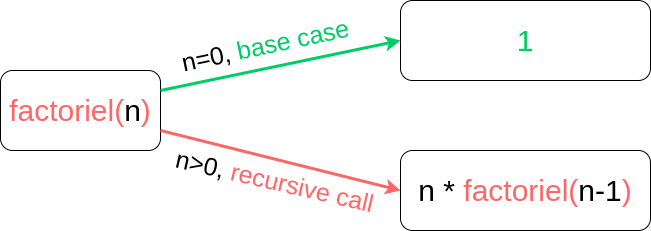

The diagram above was exported from draw.io. Its source (the exported page's mxGraphModel, read from the mxfile embedded in the PNG):
<mxGraphModel dx="944" dy="604" grid="1" gridSize="10" guides="1" tooltips="1" connect="1" arrows="1" fold="1" page="1" pageScale="1" pageWidth="850" pageHeight="1100" math="0" shadow="0">
  <root>
    <mxCell id="0" />
    <mxCell id="1" parent="0" />
    <mxCell id="-_OFUOZxOQUn3_FQk52S-1" value="" style="group" vertex="1" connectable="0" parent="1">
      <mxGeometry x="40" y="90" width="650" height="230" as="geometry" />
    </mxCell>
    <mxCell id="n6kNi31mKcQtFWQz3goO-1" value="&lt;font style=&quot;font-size: 30px&quot; color=&quot;#ff6666&quot;&gt;factoriel(&lt;/font&gt;&lt;font style=&quot;font-size: 30px&quot;&gt;n&lt;/font&gt;&lt;font style=&quot;font-size: 30px&quot; color=&quot;#ff6666&quot;&gt;)&lt;/font&gt;" style="text;html=1;fillColor=none;align=center;verticalAlign=middle;whiteSpace=wrap;rounded=1;strokeColor=#000000;glass=0;shadow=0;" parent="-_OFUOZxOQUn3_FQk52S-1" vertex="1">
      <mxGeometry y="70" width="160" height="80" as="geometry" />
    </mxCell>
    <mxCell id="n6kNi31mKcQtFWQz3goO-2" value="&lt;font style=&quot;font-size: 30px&quot;&gt;&lt;font color=&quot;#00cc66&quot;&gt;1&lt;/font&gt;&lt;/font&gt;" style="text;html=1;fillColor=none;align=center;verticalAlign=middle;whiteSpace=wrap;rounded=1;strokeColor=#000000;" parent="-_OFUOZxOQUn3_FQk52S-1" vertex="1">
      <mxGeometry x="400" width="250" height="80" as="geometry" />
    </mxCell>
    <mxCell id="n6kNi31mKcQtFWQz3goO-3" value="&lt;font style=&quot;font-size: 30px&quot;&gt;n *&amp;nbsp;&lt;/font&gt;&lt;font color=&quot;#ff6666&quot; style=&quot;font-size: 30px&quot;&gt;factoriel(&lt;/font&gt;&lt;font style=&quot;font-size: 30px&quot;&gt;n-1&lt;/font&gt;&lt;font color=&quot;#ff6666&quot; style=&quot;font-size: 30px&quot;&gt;)&lt;/font&gt;" style="text;html=1;fillColor=none;align=center;verticalAlign=middle;whiteSpace=wrap;rounded=1;strokeColor=#000000;" parent="-_OFUOZxOQUn3_FQk52S-1" vertex="1">
      <mxGeometry x="400" y="150" width="250" height="80" as="geometry" />
    </mxCell>
    <mxCell id="n6kNi31mKcQtFWQz3goO-5" value="" style="endArrow=classic;html=1;exitX=1;exitY=0.25;exitDx=0;exitDy=0;entryX=0;entryY=0.5;entryDx=0;entryDy=0;strokeWidth=3;strokeColor=#00CC66;" parent="-_OFUOZxOQUn3_FQk52S-1" source="n6kNi31mKcQtFWQz3goO-1" target="n6kNi31mKcQtFWQz3goO-2" edge="1">
      <mxGeometry width="50" height="50" relative="1" as="geometry">
        <mxPoint x="360" y="200" as="sourcePoint" />
        <mxPoint x="410" y="150" as="targetPoint" />
      </mxGeometry>
    </mxCell>
    <mxCell id="n6kNi31mKcQtFWQz3goO-6" value="" style="endArrow=classic;html=1;exitX=1;exitY=0.75;exitDx=0;exitDy=0;entryX=0;entryY=0.5;entryDx=0;entryDy=0;strokeColor=#FF6666;strokeWidth=3;" parent="-_OFUOZxOQUn3_FQk52S-1" source="n6kNi31mKcQtFWQz3goO-1" target="n6kNi31mKcQtFWQz3goO-3" edge="1">
      <mxGeometry width="50" height="50" relative="1" as="geometry">
        <mxPoint x="170" y="100" as="sourcePoint" />
        <mxPoint x="330" y="40" as="targetPoint" />
      </mxGeometry>
    </mxCell>
    <mxCell id="n6kNi31mKcQtFWQz3goO-7" value="&lt;font style=&quot;font-size: 25px&quot;&gt;n=0, &lt;/font&gt;&lt;font style=&quot;font-size: 25px&quot; color=&quot;#00cc66&quot;&gt;base case&lt;/font&gt;" style="text;html=1;fillColor=none;align=center;verticalAlign=middle;whiteSpace=wrap;rounded=0;rotation=-12;" parent="-_OFUOZxOQUn3_FQk52S-1" vertex="1">
      <mxGeometry x="170.38" y="34.16" width="190" height="20" as="geometry" />
    </mxCell>
    <mxCell id="n6kNi31mKcQtFWQz3goO-8" value="&lt;font style=&quot;font-size: 25px&quot;&gt;n&amp;gt;0, &lt;/font&gt;&lt;font style=&quot;font-size: 25px&quot; color=&quot;#ff6666&quot;&gt;recursive call&lt;/font&gt;" style="text;html=1;fillColor=none;align=center;verticalAlign=middle;whiteSpace=wrap;rounded=0;rotation=+13;" parent="-_OFUOZxOQUn3_FQk52S-1" vertex="1">
      <mxGeometry x="170.38" y="170.04000000000002" width="209.62" height="20" as="geometry" />
    </mxCell>
  </root>
</mxGraphModel>